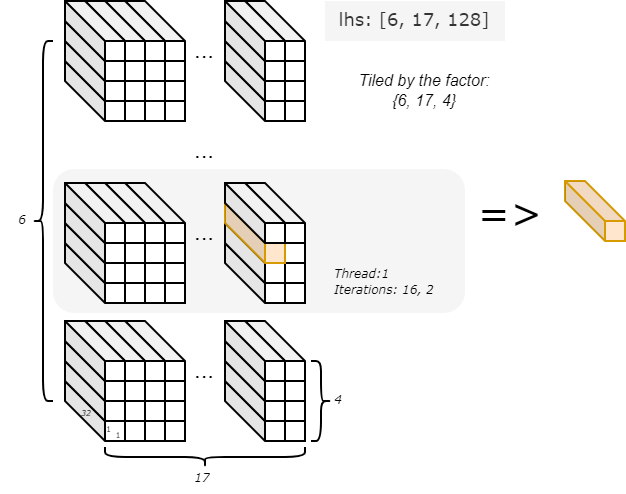

The diagram above was exported from draw.io. Its source (the exported page's mxGraphModel, read from the mxfile embedded in the PNG):
<mxGraphModel dx="318" dy="782" grid="1" gridSize="10" guides="1" tooltips="1" connect="1" arrows="1" fold="1" page="1" pageScale="1" pageWidth="850" pageHeight="1100" math="0" shadow="0">
  <root>
    <mxCell id="0" />
    <mxCell id="1" parent="0" />
    <mxCell id="2" value="" style="rounded=1;whiteSpace=wrap;html=1;fillColor=#f5f5f5;fontColor=#333333;strokeColor=none;" vertex="1" parent="1">
      <mxGeometry x="104" y="534" width="206" height="72" as="geometry" />
    </mxCell>
    <mxCell id="3" value="..." style="text;html=1;strokeColor=none;fillColor=none;align=center;verticalAlign=middle;whiteSpace=wrap;rounded=0;" vertex="1" parent="1">
      <mxGeometry x="150" y="510" width="60" height="30" as="geometry" />
    </mxCell>
    <mxCell id="4" value="" style="shape=cube;whiteSpace=wrap;html=1;boundedLbl=1;backgroundOutline=1;darkOpacity=0.05;darkOpacity2=0.1;" vertex="1" parent="1">
      <mxGeometry x="200" y="480" width="30" height="30" as="geometry" />
    </mxCell>
    <mxCell id="5" value="" style="shape=cube;whiteSpace=wrap;html=1;boundedLbl=1;backgroundOutline=1;darkOpacity=0.05;darkOpacity2=0.1;" vertex="1" parent="1">
      <mxGeometry x="200" y="470" width="30" height="30" as="geometry" />
    </mxCell>
    <mxCell id="6" value="" style="shape=cube;whiteSpace=wrap;html=1;boundedLbl=1;backgroundOutline=1;darkOpacity=0.05;darkOpacity2=0.1;" vertex="1" parent="1">
      <mxGeometry x="200" y="460" width="30" height="30" as="geometry" />
    </mxCell>
    <mxCell id="7" value="" style="shape=cube;whiteSpace=wrap;html=1;boundedLbl=1;backgroundOutline=1;darkOpacity=0.05;darkOpacity2=0.1;" vertex="1" parent="1">
      <mxGeometry x="190" y="480" width="30" height="30" as="geometry" />
    </mxCell>
    <mxCell id="8" value="" style="shape=cube;whiteSpace=wrap;html=1;boundedLbl=1;backgroundOutline=1;darkOpacity=0.05;darkOpacity2=0.1;" vertex="1" parent="1">
      <mxGeometry x="190" y="470" width="30" height="30" as="geometry" />
    </mxCell>
    <mxCell id="9" value="" style="shape=cube;whiteSpace=wrap;html=1;boundedLbl=1;backgroundOutline=1;darkOpacity=0.05;darkOpacity2=0.1;" vertex="1" parent="1">
      <mxGeometry x="190" y="460" width="30" height="30" as="geometry" />
    </mxCell>
    <mxCell id="10" value="" style="shape=cube;whiteSpace=wrap;html=1;boundedLbl=1;backgroundOutline=1;darkOpacity=0.05;darkOpacity2=0.1;" vertex="1" parent="1">
      <mxGeometry x="140" y="480" width="30" height="30" as="geometry" />
    </mxCell>
    <mxCell id="11" value="" style="shape=cube;whiteSpace=wrap;html=1;boundedLbl=1;backgroundOutline=1;darkOpacity=0.05;darkOpacity2=0.1;" vertex="1" parent="1">
      <mxGeometry x="140" y="470" width="30" height="30" as="geometry" />
    </mxCell>
    <mxCell id="12" value="" style="shape=cube;whiteSpace=wrap;html=1;boundedLbl=1;backgroundOutline=1;darkOpacity=0.05;darkOpacity2=0.1;" vertex="1" parent="1">
      <mxGeometry x="140" y="460" width="30" height="30" as="geometry" />
    </mxCell>
    <mxCell id="13" value="" style="shape=cube;whiteSpace=wrap;html=1;boundedLbl=1;backgroundOutline=1;darkOpacity=0.05;darkOpacity2=0.1;" vertex="1" parent="1">
      <mxGeometry x="130" y="480" width="30" height="30" as="geometry" />
    </mxCell>
    <mxCell id="14" value="" style="shape=cube;whiteSpace=wrap;html=1;boundedLbl=1;backgroundOutline=1;darkOpacity=0.05;darkOpacity2=0.1;" vertex="1" parent="1">
      <mxGeometry x="130" y="470" width="30" height="30" as="geometry" />
    </mxCell>
    <mxCell id="15" value="" style="shape=cube;whiteSpace=wrap;html=1;boundedLbl=1;backgroundOutline=1;darkOpacity=0.05;darkOpacity2=0.1;" vertex="1" parent="1">
      <mxGeometry x="130" y="460" width="30" height="30" as="geometry" />
    </mxCell>
    <mxCell id="16" value="" style="shape=cube;whiteSpace=wrap;html=1;boundedLbl=1;backgroundOutline=1;darkOpacity=0.05;darkOpacity2=0.1;" vertex="1" parent="1">
      <mxGeometry x="120" y="480" width="30" height="30" as="geometry" />
    </mxCell>
    <mxCell id="17" value="" style="shape=cube;whiteSpace=wrap;html=1;boundedLbl=1;backgroundOutline=1;darkOpacity=0.05;darkOpacity2=0.1;" vertex="1" parent="1">
      <mxGeometry x="120" y="470" width="30" height="30" as="geometry" />
    </mxCell>
    <mxCell id="18" value="" style="shape=cube;whiteSpace=wrap;html=1;boundedLbl=1;backgroundOutline=1;darkOpacity=0.05;darkOpacity2=0.1;" vertex="1" parent="1">
      <mxGeometry x="120" y="460" width="30" height="30" as="geometry" />
    </mxCell>
    <mxCell id="19" value="" style="shape=cube;whiteSpace=wrap;html=1;boundedLbl=1;backgroundOutline=1;darkOpacity=0.05;darkOpacity2=0.1;" vertex="1" parent="1">
      <mxGeometry x="110" y="480" width="30" height="30" as="geometry" />
    </mxCell>
    <mxCell id="20" value="" style="shape=cube;whiteSpace=wrap;html=1;boundedLbl=1;backgroundOutline=1;darkOpacity=0.05;darkOpacity2=0.1;" vertex="1" parent="1">
      <mxGeometry x="110" y="470" width="30" height="30" as="geometry" />
    </mxCell>
    <mxCell id="21" value="" style="shape=cube;whiteSpace=wrap;html=1;boundedLbl=1;backgroundOutline=1;darkOpacity=0.05;darkOpacity2=0.1;" vertex="1" parent="1">
      <mxGeometry x="110" y="460" width="30" height="30" as="geometry" />
    </mxCell>
    <mxCell id="22" value="" style="shape=cube;whiteSpace=wrap;html=1;boundedLbl=1;backgroundOutline=1;darkOpacity=0.05;darkOpacity2=0.1;" vertex="1" parent="1">
      <mxGeometry x="140" y="450" width="30" height="30" as="geometry" />
    </mxCell>
    <mxCell id="23" value="" style="shape=cube;whiteSpace=wrap;html=1;boundedLbl=1;backgroundOutline=1;darkOpacity=0.05;darkOpacity2=0.1;" vertex="1" parent="1">
      <mxGeometry x="130" y="450" width="30" height="30" as="geometry" />
    </mxCell>
    <mxCell id="24" value="" style="shape=cube;whiteSpace=wrap;html=1;boundedLbl=1;backgroundOutline=1;darkOpacity=0.05;darkOpacity2=0.1;" vertex="1" parent="1">
      <mxGeometry x="120" y="450" width="30" height="30" as="geometry" />
    </mxCell>
    <mxCell id="25" value="" style="shape=cube;whiteSpace=wrap;html=1;boundedLbl=1;backgroundOutline=1;darkOpacity=0.05;darkOpacity2=0.1;" vertex="1" parent="1">
      <mxGeometry x="110" y="450" width="30" height="30" as="geometry" />
    </mxCell>
    <mxCell id="26" value="" style="shape=cube;whiteSpace=wrap;html=1;boundedLbl=1;backgroundOutline=1;darkOpacity=0.05;darkOpacity2=0.1;" vertex="1" parent="1">
      <mxGeometry x="200" y="450" width="30" height="30" as="geometry" />
    </mxCell>
    <mxCell id="27" value="" style="shape=cube;whiteSpace=wrap;html=1;boundedLbl=1;backgroundOutline=1;darkOpacity=0.05;darkOpacity2=0.1;" vertex="1" parent="1">
      <mxGeometry x="190" y="450" width="30" height="30" as="geometry" />
    </mxCell>
    <mxCell id="28" value="..." style="text;html=1;strokeColor=none;fillColor=none;align=center;verticalAlign=middle;whiteSpace=wrap;rounded=0;" vertex="1" parent="1">
      <mxGeometry x="150" y="460" width="60" height="30" as="geometry" />
    </mxCell>
    <mxCell id="29" value="" style="shape=cube;whiteSpace=wrap;html=1;boundedLbl=1;backgroundOutline=1;darkOpacity=0.05;darkOpacity2=0.1;" vertex="1" parent="1">
      <mxGeometry x="200" y="571" width="30" height="30" as="geometry" />
    </mxCell>
    <mxCell id="30" value="" style="shape=cube;whiteSpace=wrap;html=1;boundedLbl=1;backgroundOutline=1;darkOpacity=0.05;darkOpacity2=0.1;" vertex="1" parent="1">
      <mxGeometry x="200" y="561" width="30" height="30" as="geometry" />
    </mxCell>
    <mxCell id="31" value="" style="shape=cube;whiteSpace=wrap;html=1;boundedLbl=1;backgroundOutline=1;darkOpacity=0.05;darkOpacity2=0.1;" vertex="1" parent="1">
      <mxGeometry x="200" y="551" width="30" height="30" as="geometry" />
    </mxCell>
    <mxCell id="32" value="" style="shape=cube;whiteSpace=wrap;html=1;boundedLbl=1;backgroundOutline=1;darkOpacity=0.05;darkOpacity2=0.1;" vertex="1" parent="1">
      <mxGeometry x="190" y="571" width="30" height="30" as="geometry" />
    </mxCell>
    <mxCell id="33" value="" style="shape=cube;whiteSpace=wrap;html=1;boundedLbl=1;backgroundOutline=1;darkOpacity=0.05;darkOpacity2=0.1;" vertex="1" parent="1">
      <mxGeometry x="190" y="561" width="30" height="30" as="geometry" />
    </mxCell>
    <mxCell id="34" value="" style="shape=cube;whiteSpace=wrap;html=1;boundedLbl=1;backgroundOutline=1;darkOpacity=0.05;darkOpacity2=0.1;fillColor=#ffe6cc;strokeColor=#d79b00;" vertex="1" parent="1">
      <mxGeometry x="190" y="551" width="30" height="30" as="geometry" />
    </mxCell>
    <mxCell id="35" value="" style="shape=cube;whiteSpace=wrap;html=1;boundedLbl=1;backgroundOutline=1;darkOpacity=0.05;darkOpacity2=0.1;" vertex="1" parent="1">
      <mxGeometry x="140" y="571" width="30" height="30" as="geometry" />
    </mxCell>
    <mxCell id="36" value="" style="shape=cube;whiteSpace=wrap;html=1;boundedLbl=1;backgroundOutline=1;darkOpacity=0.05;darkOpacity2=0.1;" vertex="1" parent="1">
      <mxGeometry x="140" y="561" width="30" height="30" as="geometry" />
    </mxCell>
    <mxCell id="37" value="" style="shape=cube;whiteSpace=wrap;html=1;boundedLbl=1;backgroundOutline=1;darkOpacity=0.05;darkOpacity2=0.1;" vertex="1" parent="1">
      <mxGeometry x="140" y="551" width="30" height="30" as="geometry" />
    </mxCell>
    <mxCell id="38" value="" style="shape=cube;whiteSpace=wrap;html=1;boundedLbl=1;backgroundOutline=1;darkOpacity=0.05;darkOpacity2=0.1;" vertex="1" parent="1">
      <mxGeometry x="130" y="571" width="30" height="30" as="geometry" />
    </mxCell>
    <mxCell id="39" value="" style="shape=cube;whiteSpace=wrap;html=1;boundedLbl=1;backgroundOutline=1;darkOpacity=0.05;darkOpacity2=0.1;" vertex="1" parent="1">
      <mxGeometry x="130" y="561" width="30" height="30" as="geometry" />
    </mxCell>
    <mxCell id="40" value="" style="shape=cube;whiteSpace=wrap;html=1;boundedLbl=1;backgroundOutline=1;darkOpacity=0.05;darkOpacity2=0.1;" vertex="1" parent="1">
      <mxGeometry x="130" y="551" width="30" height="30" as="geometry" />
    </mxCell>
    <mxCell id="41" value="" style="shape=cube;whiteSpace=wrap;html=1;boundedLbl=1;backgroundOutline=1;darkOpacity=0.05;darkOpacity2=0.1;" vertex="1" parent="1">
      <mxGeometry x="120" y="571" width="30" height="30" as="geometry" />
    </mxCell>
    <mxCell id="42" value="" style="shape=cube;whiteSpace=wrap;html=1;boundedLbl=1;backgroundOutline=1;darkOpacity=0.05;darkOpacity2=0.1;" vertex="1" parent="1">
      <mxGeometry x="120" y="561" width="30" height="30" as="geometry" />
    </mxCell>
    <mxCell id="43" value="" style="shape=cube;whiteSpace=wrap;html=1;boundedLbl=1;backgroundOutline=1;darkOpacity=0.05;darkOpacity2=0.1;" vertex="1" parent="1">
      <mxGeometry x="120" y="551" width="30" height="30" as="geometry" />
    </mxCell>
    <mxCell id="44" value="" style="shape=cube;whiteSpace=wrap;html=1;boundedLbl=1;backgroundOutline=1;darkOpacity=0.05;darkOpacity2=0.1;" vertex="1" parent="1">
      <mxGeometry x="110" y="571" width="30" height="30" as="geometry" />
    </mxCell>
    <mxCell id="45" value="" style="shape=cube;whiteSpace=wrap;html=1;boundedLbl=1;backgroundOutline=1;darkOpacity=0.05;darkOpacity2=0.1;" vertex="1" parent="1">
      <mxGeometry x="110" y="561" width="30" height="30" as="geometry" />
    </mxCell>
    <mxCell id="46" value="" style="shape=cube;whiteSpace=wrap;html=1;boundedLbl=1;backgroundOutline=1;darkOpacity=0.05;darkOpacity2=0.1;" vertex="1" parent="1">
      <mxGeometry x="110" y="551" width="30" height="30" as="geometry" />
    </mxCell>
    <mxCell id="47" value="" style="shape=cube;whiteSpace=wrap;html=1;boundedLbl=1;backgroundOutline=1;darkOpacity=0.05;darkOpacity2=0.1;" vertex="1" parent="1">
      <mxGeometry x="140" y="541" width="30" height="30" as="geometry" />
    </mxCell>
    <mxCell id="48" value="" style="shape=cube;whiteSpace=wrap;html=1;boundedLbl=1;backgroundOutline=1;darkOpacity=0.05;darkOpacity2=0.1;" vertex="1" parent="1">
      <mxGeometry x="130" y="541" width="30" height="30" as="geometry" />
    </mxCell>
    <mxCell id="49" value="" style="shape=cube;whiteSpace=wrap;html=1;boundedLbl=1;backgroundOutline=1;darkOpacity=0.05;darkOpacity2=0.1;" vertex="1" parent="1">
      <mxGeometry x="120" y="541" width="30" height="30" as="geometry" />
    </mxCell>
    <mxCell id="50" value="" style="shape=cube;whiteSpace=wrap;html=1;boundedLbl=1;backgroundOutline=1;darkOpacity=0.05;darkOpacity2=0.1;" vertex="1" parent="1">
      <mxGeometry x="110" y="541" width="30" height="30" as="geometry" />
    </mxCell>
    <mxCell id="51" value="" style="shape=cube;whiteSpace=wrap;html=1;boundedLbl=1;backgroundOutline=1;darkOpacity=0.05;darkOpacity2=0.1;" vertex="1" parent="1">
      <mxGeometry x="200" y="541" width="30" height="30" as="geometry" />
    </mxCell>
    <mxCell id="52" value="" style="shape=cube;whiteSpace=wrap;html=1;boundedLbl=1;backgroundOutline=1;darkOpacity=0.05;darkOpacity2=0.1;" vertex="1" parent="1">
      <mxGeometry x="190" y="541" width="30" height="30" as="geometry" />
    </mxCell>
    <mxCell id="53" value="..." style="text;html=1;strokeColor=none;fillColor=none;align=center;verticalAlign=middle;whiteSpace=wrap;rounded=0;" vertex="1" parent="1">
      <mxGeometry x="150" y="551" width="60" height="30" as="geometry" />
    </mxCell>
    <mxCell id="54" value="" style="shape=cube;whiteSpace=wrap;html=1;boundedLbl=1;backgroundOutline=1;darkOpacity=0.05;darkOpacity2=0.1;" vertex="1" parent="1">
      <mxGeometry x="200" y="640" width="30" height="30" as="geometry" />
    </mxCell>
    <mxCell id="55" value="" style="shape=cube;whiteSpace=wrap;html=1;boundedLbl=1;backgroundOutline=1;darkOpacity=0.05;darkOpacity2=0.1;" vertex="1" parent="1">
      <mxGeometry x="200" y="630" width="30" height="30" as="geometry" />
    </mxCell>
    <mxCell id="56" value="" style="shape=cube;whiteSpace=wrap;html=1;boundedLbl=1;backgroundOutline=1;darkOpacity=0.05;darkOpacity2=0.1;" vertex="1" parent="1">
      <mxGeometry x="200" y="620" width="30" height="30" as="geometry" />
    </mxCell>
    <mxCell id="57" value="" style="shape=cube;whiteSpace=wrap;html=1;boundedLbl=1;backgroundOutline=1;darkOpacity=0.05;darkOpacity2=0.1;" vertex="1" parent="1">
      <mxGeometry x="190" y="640" width="30" height="30" as="geometry" />
    </mxCell>
    <mxCell id="58" value="" style="shape=cube;whiteSpace=wrap;html=1;boundedLbl=1;backgroundOutline=1;darkOpacity=0.05;darkOpacity2=0.1;" vertex="1" parent="1">
      <mxGeometry x="190" y="630" width="30" height="30" as="geometry" />
    </mxCell>
    <mxCell id="59" value="" style="shape=cube;whiteSpace=wrap;html=1;boundedLbl=1;backgroundOutline=1;darkOpacity=0.05;darkOpacity2=0.1;" vertex="1" parent="1">
      <mxGeometry x="190" y="620" width="30" height="30" as="geometry" />
    </mxCell>
    <mxCell id="60" value="" style="shape=cube;whiteSpace=wrap;html=1;boundedLbl=1;backgroundOutline=1;darkOpacity=0.05;darkOpacity2=0.1;" vertex="1" parent="1">
      <mxGeometry x="140" y="640" width="30" height="30" as="geometry" />
    </mxCell>
    <mxCell id="61" value="" style="shape=cube;whiteSpace=wrap;html=1;boundedLbl=1;backgroundOutline=1;darkOpacity=0.05;darkOpacity2=0.1;" vertex="1" parent="1">
      <mxGeometry x="140" y="630" width="30" height="30" as="geometry" />
    </mxCell>
    <mxCell id="62" value="" style="shape=cube;whiteSpace=wrap;html=1;boundedLbl=1;backgroundOutline=1;darkOpacity=0.05;darkOpacity2=0.1;" vertex="1" parent="1">
      <mxGeometry x="140" y="620" width="30" height="30" as="geometry" />
    </mxCell>
    <mxCell id="63" value="" style="shape=cube;whiteSpace=wrap;html=1;boundedLbl=1;backgroundOutline=1;darkOpacity=0.05;darkOpacity2=0.1;" vertex="1" parent="1">
      <mxGeometry x="130" y="640" width="30" height="30" as="geometry" />
    </mxCell>
    <mxCell id="64" value="" style="shape=cube;whiteSpace=wrap;html=1;boundedLbl=1;backgroundOutline=1;darkOpacity=0.05;darkOpacity2=0.1;" vertex="1" parent="1">
      <mxGeometry x="130" y="630" width="30" height="30" as="geometry" />
    </mxCell>
    <mxCell id="65" value="" style="shape=cube;whiteSpace=wrap;html=1;boundedLbl=1;backgroundOutline=1;darkOpacity=0.05;darkOpacity2=0.1;" vertex="1" parent="1">
      <mxGeometry x="130" y="620" width="30" height="30" as="geometry" />
    </mxCell>
    <mxCell id="66" value="" style="shape=cube;whiteSpace=wrap;html=1;boundedLbl=1;backgroundOutline=1;darkOpacity=0.05;darkOpacity2=0.1;" vertex="1" parent="1">
      <mxGeometry x="120" y="640" width="30" height="30" as="geometry" />
    </mxCell>
    <mxCell id="67" value="" style="shape=cube;whiteSpace=wrap;html=1;boundedLbl=1;backgroundOutline=1;darkOpacity=0.05;darkOpacity2=0.1;" vertex="1" parent="1">
      <mxGeometry x="120" y="630" width="30" height="30" as="geometry" />
    </mxCell>
    <mxCell id="68" value="" style="shape=cube;whiteSpace=wrap;html=1;boundedLbl=1;backgroundOutline=1;darkOpacity=0.05;darkOpacity2=0.1;" vertex="1" parent="1">
      <mxGeometry x="120" y="620" width="30" height="30" as="geometry" />
    </mxCell>
    <mxCell id="69" value="" style="shape=cube;whiteSpace=wrap;html=1;boundedLbl=1;backgroundOutline=1;darkOpacity=0.05;darkOpacity2=0.1;" vertex="1" parent="1">
      <mxGeometry x="110" y="640" width="30" height="30" as="geometry" />
    </mxCell>
    <mxCell id="70" value="" style="shape=cube;whiteSpace=wrap;html=1;boundedLbl=1;backgroundOutline=1;darkOpacity=0.05;darkOpacity2=0.1;" vertex="1" parent="1">
      <mxGeometry x="110" y="630" width="30" height="30" as="geometry" />
    </mxCell>
    <mxCell id="71" value="" style="shape=cube;whiteSpace=wrap;html=1;boundedLbl=1;backgroundOutline=1;darkOpacity=0.05;darkOpacity2=0.1;" vertex="1" parent="1">
      <mxGeometry x="110" y="620" width="30" height="30" as="geometry" />
    </mxCell>
    <mxCell id="72" value="1" style="text;strokeColor=none;fillColor=none;align=left;verticalAlign=middle;spacingLeft=4;spacingRight=4;overflow=hidden;points=[[0,0.5],[1,0.5]];portConstraint=eastwest;rotatable=0;whiteSpace=wrap;html=1;fontSize=4;fontFamily=Verdana;" vertex="1" parent="1">
      <mxGeometry x="125" y="660" width="20" height="10" as="geometry" />
    </mxCell>
    <mxCell id="73" value="1" style="text;strokeColor=none;fillColor=none;align=center;verticalAlign=middle;spacingLeft=4;spacingRight=4;overflow=hidden;points=[[0,0.5],[1,0.5]];portConstraint=eastwest;rotatable=0;whiteSpace=wrap;html=1;fontSize=4;fontFamily=Verdana;" vertex="1" parent="1">
      <mxGeometry x="126" y="663" width="22" height="10" as="geometry" />
    </mxCell>
    <mxCell id="74" value="32" style="text;strokeColor=none;fillColor=none;align=center;verticalAlign=middle;spacingLeft=4;spacingRight=4;overflow=hidden;points=[[0,0.5],[1,0.5]];portConstraint=eastwest;rotatable=0;whiteSpace=wrap;html=1;fontSize=4;fontFamily=Verdana;direction=west;fontStyle=2" vertex="1" parent="1">
      <mxGeometry x="110" y="652" width="22" height="7" as="geometry" />
    </mxCell>
    <mxCell id="75" value="" style="shape=cube;whiteSpace=wrap;html=1;boundedLbl=1;backgroundOutline=1;darkOpacity=0.05;darkOpacity2=0.1;" vertex="1" parent="1">
      <mxGeometry x="140" y="610" width="30" height="30" as="geometry" />
    </mxCell>
    <mxCell id="76" value="" style="shape=cube;whiteSpace=wrap;html=1;boundedLbl=1;backgroundOutline=1;darkOpacity=0.05;darkOpacity2=0.1;" vertex="1" parent="1">
      <mxGeometry x="130" y="610" width="30" height="30" as="geometry" />
    </mxCell>
    <mxCell id="77" value="" style="shape=cube;whiteSpace=wrap;html=1;boundedLbl=1;backgroundOutline=1;darkOpacity=0.05;darkOpacity2=0.1;" vertex="1" parent="1">
      <mxGeometry x="120" y="610" width="30" height="30" as="geometry" />
    </mxCell>
    <mxCell id="78" value="" style="shape=cube;whiteSpace=wrap;html=1;boundedLbl=1;backgroundOutline=1;darkOpacity=0.05;darkOpacity2=0.1;" vertex="1" parent="1">
      <mxGeometry x="110" y="610" width="30" height="30" as="geometry" />
    </mxCell>
    <mxCell id="79" value="" style="shape=cube;whiteSpace=wrap;html=1;boundedLbl=1;backgroundOutline=1;darkOpacity=0.05;darkOpacity2=0.1;" vertex="1" parent="1">
      <mxGeometry x="200" y="610" width="30" height="30" as="geometry" />
    </mxCell>
    <mxCell id="80" value="" style="shape=cube;whiteSpace=wrap;html=1;boundedLbl=1;backgroundOutline=1;darkOpacity=0.05;darkOpacity2=0.1;" vertex="1" parent="1">
      <mxGeometry x="190" y="610" width="30" height="30" as="geometry" />
    </mxCell>
    <mxCell id="81" value="..." style="text;html=1;strokeColor=none;fillColor=none;align=center;verticalAlign=middle;whiteSpace=wrap;rounded=0;" vertex="1" parent="1">
      <mxGeometry x="150" y="620" width="60" height="30" as="geometry" />
    </mxCell>
    <mxCell id="82" value="" style="shape=curlyBracket;whiteSpace=wrap;html=1;rounded=1;labelPosition=left;verticalLabelPosition=middle;align=right;verticalAlign=middle;rotation=-90;" vertex="1" parent="1">
      <mxGeometry x="175" y="628" width="10" height="100" as="geometry" />
    </mxCell>
    <mxCell id="83" value="17" style="text;strokeColor=none;fillColor=none;align=center;verticalAlign=middle;spacingLeft=4;spacingRight=4;overflow=hidden;points=[[0,0.5],[1,0.5]];portConstraint=eastwest;rotatable=0;whiteSpace=wrap;html=1;fontSize=6;fontFamily=Verdana;direction=west;fontStyle=2" vertex="1" parent="1">
      <mxGeometry x="168" y="680" width="22" height="16" as="geometry" />
    </mxCell>
    <mxCell id="84" value="" style="shape=curlyBracket;whiteSpace=wrap;html=1;rounded=1;labelPosition=left;verticalLabelPosition=middle;align=right;verticalAlign=middle;rotation=0;" vertex="1" parent="1">
      <mxGeometry x="94" y="470" width="10" height="180" as="geometry" />
    </mxCell>
    <mxCell id="85" value="6" style="text;strokeColor=none;fillColor=none;align=center;verticalAlign=middle;spacingLeft=4;spacingRight=4;overflow=hidden;points=[[0,0.5],[1,0.5]];portConstraint=eastwest;rotatable=0;whiteSpace=wrap;html=1;fontSize=6;fontFamily=Verdana;direction=west;fontStyle=2" vertex="1" parent="1">
      <mxGeometry x="78" y="551" width="22" height="16" as="geometry" />
    </mxCell>
    <mxCell id="86" value="" style="shape=cube;whiteSpace=wrap;html=1;boundedLbl=1;backgroundOutline=1;darkOpacity=0.05;darkOpacity2=0.1;fillColor=#ffe6cc;strokeColor=#d79b00;" vertex="1" parent="1">
      <mxGeometry x="360" y="540" width="30" height="30" as="geometry" />
    </mxCell>
    <mxCell id="87" value="=&amp;gt;" style="text;html=1;strokeColor=none;fillColor=none;align=center;verticalAlign=middle;whiteSpace=wrap;rounded=0;fontFamily=Verdana;fontSize=20;" vertex="1" parent="1">
      <mxGeometry x="303" y="540" width="60" height="30" as="geometry" />
    </mxCell>
    <mxCell id="88" value="lhs: [6, 17, 128]" style="text;html=1;strokeColor=none;fillColor=#f5f5f5;align=center;verticalAlign=middle;whiteSpace=wrap;rounded=0;fontColor=#333333;fontSize=9;fontFamily=Verdana;" vertex="1" parent="1">
      <mxGeometry x="240" y="450" width="90" height="20" as="geometry" />
    </mxCell>
    <mxCell id="89" value="Tiled by the factor: &lt;br style=&quot;font-size: 8px;&quot;&gt;{6, 17, 4}" style="text;html=1;strokeColor=none;fillColor=none;align=center;verticalAlign=middle;whiteSpace=wrap;rounded=0;fontStyle=2;fontSize=8;" vertex="1" parent="1">
      <mxGeometry x="240" y="480" width="100" height="30" as="geometry" />
    </mxCell>
    <mxCell id="90" value="Thread:1&lt;br style=&quot;font-size: 6px;&quot;&gt;Iterations: 16, 2" style="text;html=1;strokeColor=none;fillColor=none;align=left;verticalAlign=middle;whiteSpace=wrap;rounded=0;fontStyle=2;fontSize=6;fontFamily=Verdana;" vertex="1" parent="1">
      <mxGeometry x="243" y="575" width="60" height="30" as="geometry" />
    </mxCell>
    <mxCell id="91" value="" style="shape=curlyBracket;whiteSpace=wrap;html=1;rounded=1;labelPosition=left;verticalLabelPosition=middle;align=right;verticalAlign=middle;rotation=-180;" vertex="1" parent="1">
      <mxGeometry x="233" y="630" width="10" height="40" as="geometry" />
    </mxCell>
    <mxCell id="92" value="4" style="text;strokeColor=none;fillColor=none;align=center;verticalAlign=middle;spacingLeft=4;spacingRight=4;overflow=hidden;points=[[0,0.5],[1,0.5]];portConstraint=eastwest;rotatable=0;whiteSpace=wrap;html=1;fontSize=6;fontFamily=Verdana;direction=west;fontStyle=2" vertex="1" parent="1">
      <mxGeometry x="236" y="641" width="22" height="16" as="geometry" />
    </mxCell>
  </root>
</mxGraphModel>